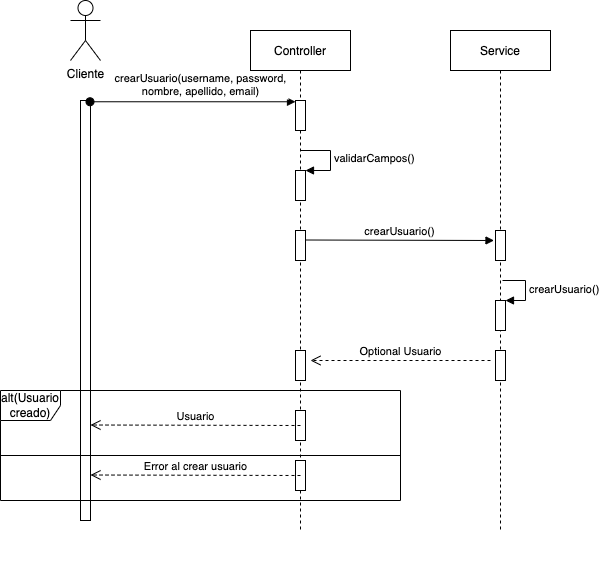

The diagram above was exported from draw.io. Its source (the exported page's mxGraphModel, read from the mxfile embedded in the PNG):
<mxGraphModel dx="1767" dy="461" grid="1" gridSize="10" guides="1" tooltips="1" connect="1" arrows="1" fold="1" page="1" pageScale="1" pageWidth="850" pageHeight="1100" math="0" shadow="0">
  <root>
    <mxCell id="0" />
    <mxCell id="1" parent="0" />
    <mxCell id="3nuBFxr9cyL0pnOWT2aG-1" value="Controller" style="shape=umlLifeline;perimeter=lifelinePerimeter;container=1;collapsible=0;recursiveResize=0;rounded=0;shadow=0;strokeWidth=1;" parent="1" vertex="1">
      <mxGeometry x="120" y="80" width="100" height="500" as="geometry" />
    </mxCell>
    <mxCell id="3nuBFxr9cyL0pnOWT2aG-2" value="" style="points=[];perimeter=orthogonalPerimeter;rounded=0;shadow=0;strokeWidth=1;" parent="3nuBFxr9cyL0pnOWT2aG-1" vertex="1">
      <mxGeometry x="45" y="70" width="10" height="30" as="geometry" />
    </mxCell>
    <mxCell id="4IlePFhipv489eGI1c-k-7" value="" style="html=1;points=[];perimeter=orthogonalPerimeter;" vertex="1" parent="3nuBFxr9cyL0pnOWT2aG-1">
      <mxGeometry x="45" y="140" width="10" height="30" as="geometry" />
    </mxCell>
    <mxCell id="4IlePFhipv489eGI1c-k-8" value="validarCampos()" style="edgeStyle=orthogonalEdgeStyle;html=1;align=left;spacingLeft=2;endArrow=block;rounded=0;entryX=1;entryY=0;" edge="1" target="4IlePFhipv489eGI1c-k-7" parent="3nuBFxr9cyL0pnOWT2aG-1">
      <mxGeometry relative="1" as="geometry">
        <mxPoint x="50" y="120" as="sourcePoint" />
        <Array as="points">
          <mxPoint x="80" y="120" />
        </Array>
      </mxGeometry>
    </mxCell>
    <mxCell id="4IlePFhipv489eGI1c-k-9" value="" style="html=1;points=[];perimeter=orthogonalPerimeter;" vertex="1" parent="3nuBFxr9cyL0pnOWT2aG-1">
      <mxGeometry x="45" y="200" width="10" height="30" as="geometry" />
    </mxCell>
    <mxCell id="4IlePFhipv489eGI1c-k-10" value="crearUsuario()" style="html=1;verticalAlign=bottom;endArrow=block;rounded=0;entryX=-0.15;entryY=0.333;entryDx=0;entryDy=0;entryPerimeter=0;" edge="1" parent="3nuBFxr9cyL0pnOWT2aG-1" target="3nuBFxr9cyL0pnOWT2aG-6">
      <mxGeometry width="80" relative="1" as="geometry">
        <mxPoint x="55" y="209.5" as="sourcePoint" />
        <mxPoint x="135" y="209.5" as="targetPoint" />
      </mxGeometry>
    </mxCell>
    <mxCell id="4IlePFhipv489eGI1c-k-15" value="" style="html=1;points=[];perimeter=orthogonalPerimeter;" vertex="1" parent="3nuBFxr9cyL0pnOWT2aG-1">
      <mxGeometry x="45" y="320" width="10" height="30" as="geometry" />
    </mxCell>
    <mxCell id="3nuBFxr9cyL0pnOWT2aG-5" value="Service" style="shape=umlLifeline;perimeter=lifelinePerimeter;container=1;collapsible=0;recursiveResize=0;rounded=0;shadow=0;strokeWidth=1;" parent="1" vertex="1">
      <mxGeometry x="320" y="80" width="100" height="500" as="geometry" />
    </mxCell>
    <mxCell id="3nuBFxr9cyL0pnOWT2aG-6" value="" style="points=[];perimeter=orthogonalPerimeter;rounded=0;shadow=0;strokeWidth=1;" parent="3nuBFxr9cyL0pnOWT2aG-5" vertex="1">
      <mxGeometry x="45" y="200" width="10" height="30" as="geometry" />
    </mxCell>
    <mxCell id="4IlePFhipv489eGI1c-k-11" value="" style="html=1;points=[];perimeter=orthogonalPerimeter;" vertex="1" parent="3nuBFxr9cyL0pnOWT2aG-5">
      <mxGeometry x="45" y="270" width="10" height="30" as="geometry" />
    </mxCell>
    <mxCell id="4IlePFhipv489eGI1c-k-12" value="crearUsuario()" style="edgeStyle=orthogonalEdgeStyle;html=1;align=left;spacingLeft=2;endArrow=block;rounded=0;entryX=1;entryY=0;" edge="1" target="4IlePFhipv489eGI1c-k-11" parent="3nuBFxr9cyL0pnOWT2aG-5">
      <mxGeometry relative="1" as="geometry">
        <mxPoint x="52" y="250" as="sourcePoint" />
        <Array as="points">
          <mxPoint x="75" y="250" />
          <mxPoint x="75" y="270" />
        </Array>
      </mxGeometry>
    </mxCell>
    <mxCell id="4IlePFhipv489eGI1c-k-18" value="" style="html=1;points=[];perimeter=orthogonalPerimeter;" vertex="1" parent="3nuBFxr9cyL0pnOWT2aG-5">
      <mxGeometry x="45" y="320" width="10" height="30" as="geometry" />
    </mxCell>
    <mxCell id="4IlePFhipv489eGI1c-k-5" value="Cliente" style="shape=umlActor;verticalLabelPosition=bottom;verticalAlign=top;html=1;" vertex="1" parent="1">
      <mxGeometry x="-60" y="50" width="30" height="60" as="geometry" />
    </mxCell>
    <mxCell id="4IlePFhipv489eGI1c-k-6" value="" style="html=1;points=[];perimeter=orthogonalPerimeter;" vertex="1" parent="1">
      <mxGeometry x="-50" y="150" width="10" height="420" as="geometry" />
    </mxCell>
    <mxCell id="3nuBFxr9cyL0pnOWT2aG-3" value="crearUsuario(username, password, &#10;nombre, apellido, email)" style="verticalAlign=bottom;startArrow=oval;endArrow=block;startSize=8;shadow=0;strokeWidth=1;exitX=0.95;exitY=0.003;exitDx=0;exitDy=0;exitPerimeter=0;" parent="1" target="3nuBFxr9cyL0pnOWT2aG-2" edge="1" source="4IlePFhipv489eGI1c-k-6">
      <mxGeometry x="0.0754" y="1" relative="1" as="geometry">
        <mxPoint x="105" y="150" as="sourcePoint" />
        <mxPoint x="1" as="offset" />
      </mxGeometry>
    </mxCell>
    <mxCell id="4IlePFhipv489eGI1c-k-14" value="Optional Usuario" style="html=1;verticalAlign=bottom;endArrow=open;dashed=1;endSize=8;rounded=0;" edge="1" parent="1">
      <mxGeometry relative="1" as="geometry">
        <mxPoint x="360" y="410" as="sourcePoint" />
        <mxPoint x="180" y="410" as="targetPoint" />
      </mxGeometry>
    </mxCell>
    <mxCell id="4IlePFhipv489eGI1c-k-16" value="alt(Usuario creado)" style="shape=umlFrame;whiteSpace=wrap;html=1;" vertex="1" parent="1">
      <mxGeometry x="-130" y="440" width="400" height="110" as="geometry" />
    </mxCell>
    <mxCell id="4IlePFhipv489eGI1c-k-17" value="" style="line;strokeWidth=1;fillColor=none;align=left;verticalAlign=middle;spacingTop=-1;spacingLeft=3;spacingRight=3;rotatable=0;labelPosition=right;points=[];portConstraint=eastwest;" vertex="1" parent="1">
      <mxGeometry x="-130" y="390" width="400" height="230" as="geometry" />
    </mxCell>
    <mxCell id="4IlePFhipv489eGI1c-k-19" value="" style="html=1;points=[];perimeter=orthogonalPerimeter;" vertex="1" parent="1">
      <mxGeometry x="165" y="460" width="10" height="30" as="geometry" />
    </mxCell>
    <mxCell id="4IlePFhipv489eGI1c-k-20" value="" style="html=1;points=[];perimeter=orthogonalPerimeter;" vertex="1" parent="1">
      <mxGeometry x="165" y="510" width="10" height="30" as="geometry" />
    </mxCell>
    <mxCell id="4IlePFhipv489eGI1c-k-21" value="Usuario" style="html=1;verticalAlign=bottom;endArrow=open;dashed=1;endSize=8;rounded=0;" edge="1" parent="1">
      <mxGeometry relative="1" as="geometry">
        <mxPoint x="170" y="475" as="sourcePoint" />
        <mxPoint x="-40" y="474.5" as="targetPoint" />
      </mxGeometry>
    </mxCell>
    <mxCell id="4IlePFhipv489eGI1c-k-26" value="Error al crear usuario" style="html=1;verticalAlign=bottom;endArrow=open;dashed=1;endSize=8;rounded=0;" edge="1" parent="1">
      <mxGeometry relative="1" as="geometry">
        <mxPoint x="170" y="525" as="sourcePoint" />
        <mxPoint x="-40" y="524.5" as="targetPoint" />
      </mxGeometry>
    </mxCell>
  </root>
</mxGraphModel>